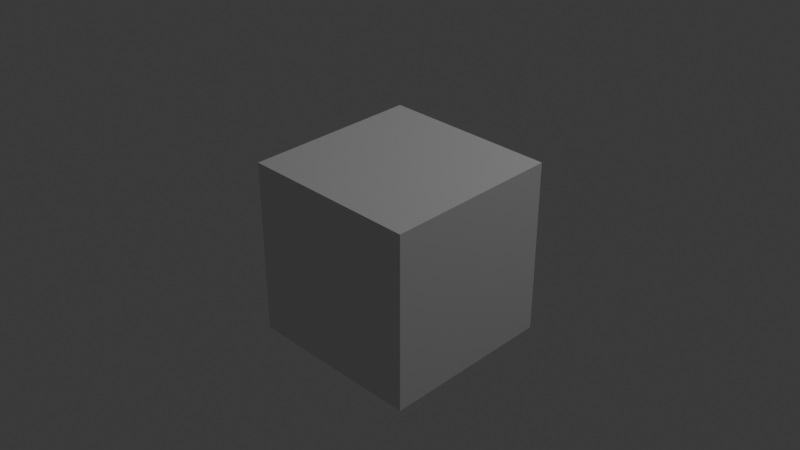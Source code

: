 # Source: chapter9.blend  (saved by Blender 4.2.66; exported with 4.5.12 LTS)
import bpy
from mathutils import Matrix  # noqa: F401  (used for matrix-valued properties, if any)

bpy.ops.wm.read_factory_settings(use_empty=True)
scene = bpy.context.scene
scene.name = 'Scene'

# ---- collections
col_collection = bpy.data.collections.new('Collection'); scene.collection.children.link(col_collection)

# ---- world
world_world = bpy.data.worlds.new('World'); scene.world = world_world
world_world.use_nodes = True; world_world.node_tree.nodes.clear()
_N = world_world.node_tree.nodes; _L = world_world.node_tree.links
n0 = _N.new('ShaderNodeOutputWorld'); n0.name = 'World Output'; n0.location = (300, 300)
n1 = _N.new('ShaderNodeBackground'); n1.name = 'Background'; n1.location = (10, 300)
n1.inputs[0].default_value = (0.05088, 0.05088, 0.05088, 1.0)
_L.new(n1.outputs[0], n0.inputs[0])
n0.is_active_output = True
world_world.color = (0.05088, 0.05088, 0.05088)
world_world.sun_shadow_jitter_overblur = 0.0

# ---- cameras
cam_044 = bpy.data.cameras.new('カメラ.044')

# ---- lights
light_045 = bpy.data.lights.new('ポイント.045', 'POINT')
light_045.energy = 1000.0

# ---- meshes
me_042 = bpy.data.meshes.new('立方体.042')
me_042.from_pydata([(-1.0, -1.0, -1.0), (-1.0, -1.0, 1.0), (-1.0, 1.0, -1.0), (-1.0, 1.0, 1.0), (1.0, -1.0, -1.0), (1.0, -1.0, 1.0), (1.0, 1.0, -1.0), (1.0, 1.0, 1.0), (-1.0, -0.6977, -1.0), (-1.0, -0.6977, 1.0), (1.0, -0.6977, -1.0), (1.0, -0.6977, 1.0), (-1.0, -0.6977, 0.4354), (-1.0, 0.4997, 0.3557), (-1.0, -0.1963, 0.7545), (-1.0, -0.2563, -0.1038), (-1.0, 0.3543, -0.4283), (-1.0, 0.5355, -0.09893)], [], [(8, 12, 15, 16, 17, 2), (2, 3, 7, 6), (10, 11, 5, 4), (4, 5, 1, 0), (8, 10, 4, 0), (11, 9, 1, 5), (7, 3, 9, 11), (2, 6, 10, 8), (6, 7, 11, 10), (0, 1, 9, 12, 8), (2, 17, 13, 14, 12, 9, 3), (14, 13, 17, 16, 15, 12)])
_uv = me_042.uv_layers.new(name='UVマップ')
_uv.uv.foreach_set('vector', [0.375, 0.03778, 0.5544, 0.03778, 0.487, 0.09296, 0.4465, 0.1693, 0.4876, 0.1919, 0.375, 0.25, 0.375, 0.25, 0.625, 0.25, 0.625, 0.5, 0.375, 0.5, 0.375, 0.7122, 0.625, 0.7122, 0.625, 0.75, 0.375, 0.75, 0.375, 0.75, 0.625, 0.75, 0.625, 1.0, 0.375, 1.0, 0.125, 0.7122, 0.375, 0.7122, 0.375, 0.75, 0.125, 0.75, 0.625, 0.7122, 0.875, 0.7122, 0.875, 0.75, 0.625, 0.75, 0.625, 0.5, 0.875, 0.5, 0.875, 0.7122, 0.625, 0.7122, 0.125, 0.5, 0.375, 0.5, 0.375, 0.7122, 0.125, 0.7122, 0.375, 0.5, 0.625, 0.5, 0.625, 0.7122, 0.375, 0.7122, 0.375, 0.0, 0.625, 0.0, 0.625, 0.03778, 0.5544, 0.03778, 0.375, 0.03778, 0.375, 0.25, 0.4876, 0.1919, 0.5445, 0.1875, 0.5943, 0.1005, 0.5544, 0.03778, 0.625, 0.03778, 0.625, 0.25, 0.5943, 0.1005, 0.5445, 0.1875, 0.4876, 0.1919, 0.4465, 0.1693, 0.487, 0.09296, 0.5544, 0.03778])
me_042.update()

# ---- objects
ob_camera = bpy.data.objects.new('Camera', cam_044)
ob_light = bpy.data.objects.new('Light', light_045)
ob_x = bpy.data.objects.new('立方体', me_042)

# ---- transforms, parenting, visibility, modifiers, constraints
ob_camera.location = (7.0, -7.0, 6.0)
ob_camera.rotation_euler = (1.047, 0.0, 0.7854)
ob_light.location = (5.0, 5.0, 10.0)
ob_x.location = (0.0, 0.0, 0.0)

# ---- collection membership
col_collection.objects.link(ob_camera)
col_collection.objects.link(ob_light)
col_collection.objects.link(ob_x)

# ---- scene / render settings (as saved in the file)
scene.camera = ob_camera
scene.frame_start = 1; scene.frame_end = 250; scene.frame_set(1)
scene.render.engine = 'BLENDER_EEVEE_NEXT'
bpy.context.view_layer.update()

